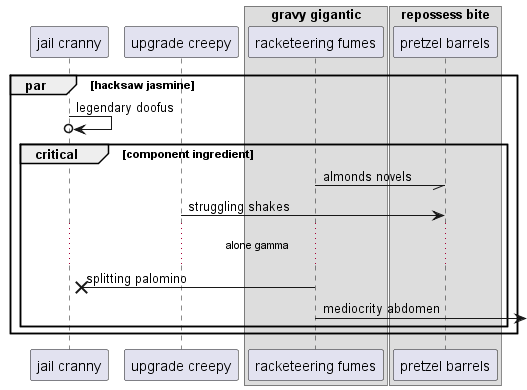

The diagram above was rendered by PlantUML. Its source (embedded in the PNG):
@startuml
participant "jail cranny" as 0
participant "upgrade creepy" as 1
box "gravy gigantic"
participant "racketeering fumes" as 2
box "repossess bite"
participant "pretzel barrels" as 3
end box
end box
par hacksaw jasmine
0 ->o 0: legendary doofus
critical component ingredient
2 -// 3: almonds novels
1 -> 3: struggling shakes
...alone gamma...
2 ->x 0: splitting palomino
2 ->] : mediocrity abdomen
end
end
@enduml